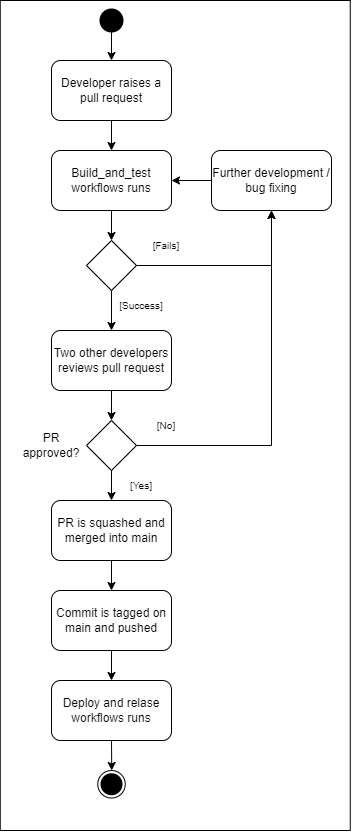

The diagram above was exported from draw.io. Its source (the exported page's mxGraphModel, read from the mxfile embedded in the PNG):
<mxGraphModel dx="1180" dy="705" grid="1" gridSize="10" guides="1" tooltips="1" connect="1" arrows="1" fold="1" page="1" pageScale="1" pageWidth="850" pageHeight="1100" math="0" shadow="0">
  <root>
    <mxCell id="0" />
    <mxCell id="1" parent="0" />
    <mxCell id="2" value="" style="rounded=0;whiteSpace=wrap;html=1;" vertex="1" parent="1">
      <mxGeometry x="38.75" y="60" width="350" height="830" as="geometry" />
    </mxCell>
    <mxCell id="10" style="edgeStyle=none;html=1;" edge="1" parent="1" source="5" target="9">
      <mxGeometry relative="1" as="geometry" />
    </mxCell>
    <mxCell id="5" value="" style="shape=waypoint;sketch=0;fillStyle=solid;size=6;pointerEvents=1;points=[];fillColor=none;resizable=0;rotatable=0;perimeter=centerPerimeter;snapToPoint=1;strokeWidth=10;" vertex="1" parent="1">
      <mxGeometry x="140" y="70" width="20" height="20" as="geometry" />
    </mxCell>
    <mxCell id="13" style="edgeStyle=none;html=1;exitX=0.5;exitY=1;exitDx=0;exitDy=0;entryX=0.5;entryY=0;entryDx=0;entryDy=0;" edge="1" parent="1" source="9" target="12">
      <mxGeometry relative="1" as="geometry" />
    </mxCell>
    <mxCell id="9" value="Developer raises a pull request" style="rounded=1;whiteSpace=wrap;html=1;" vertex="1" parent="1">
      <mxGeometry x="90" y="120" width="120" height="60" as="geometry" />
    </mxCell>
    <mxCell id="15" style="edgeStyle=none;html=1;exitX=0.5;exitY=1;exitDx=0;exitDy=0;entryX=0.5;entryY=0;entryDx=0;entryDy=0;" edge="1" parent="1" source="12" target="14">
      <mxGeometry relative="1" as="geometry" />
    </mxCell>
    <mxCell id="12" value="Build_and_test workflows runs" style="rounded=1;whiteSpace=wrap;html=1;" vertex="1" parent="1">
      <mxGeometry x="90" y="210" width="120" height="60" as="geometry" />
    </mxCell>
    <mxCell id="19" style="edgeStyle=none;html=1;entryX=0.5;entryY=1;entryDx=0;entryDy=0;rounded=0;curved=0;" edge="1" parent="1" source="14" target="18">
      <mxGeometry relative="1" as="geometry">
        <Array as="points">
          <mxPoint x="310" y="325" />
        </Array>
      </mxGeometry>
    </mxCell>
    <mxCell id="25" style="edgeStyle=none;html=1;exitX=0.5;exitY=1;exitDx=0;exitDy=0;entryX=0.5;entryY=0;entryDx=0;entryDy=0;" edge="1" parent="1" source="14" target="24">
      <mxGeometry relative="1" as="geometry" />
    </mxCell>
    <mxCell id="14" value="" style="rhombus;whiteSpace=wrap;html=1;" vertex="1" parent="1">
      <mxGeometry x="125" y="300" width="50" height="50" as="geometry" />
    </mxCell>
    <mxCell id="23" value="" style="edgeStyle=none;html=1;entryX=1;entryY=0.5;entryDx=0;entryDy=0;" edge="1" parent="1" source="18" target="12">
      <mxGeometry relative="1" as="geometry" />
    </mxCell>
    <mxCell id="18" value="Further development / bug fixing" style="rounded=1;whiteSpace=wrap;html=1;" vertex="1" parent="1">
      <mxGeometry x="250" y="210" width="120" height="60" as="geometry" />
    </mxCell>
    <mxCell id="20" value="&lt;font style=&quot;font-size: 10px;&quot;&gt;[Fails]&lt;/font&gt;" style="text;html=1;align=center;verticalAlign=middle;whiteSpace=wrap;rounded=0;" vertex="1" parent="1">
      <mxGeometry x="175" y="290" width="60" height="30" as="geometry" />
    </mxCell>
    <mxCell id="21" value="&lt;font style=&quot;font-size: 10px;&quot;&gt;[Success]&lt;/font&gt;" style="text;html=1;align=center;verticalAlign=middle;whiteSpace=wrap;rounded=0;" vertex="1" parent="1">
      <mxGeometry x="150" y="350" width="60" height="30" as="geometry" />
    </mxCell>
    <mxCell id="31" style="edgeStyle=none;html=1;exitX=0.5;exitY=1;exitDx=0;exitDy=0;entryX=0.5;entryY=0;entryDx=0;entryDy=0;" edge="1" parent="1" source="24" target="29">
      <mxGeometry relative="1" as="geometry" />
    </mxCell>
    <mxCell id="24" value="Two other developers reviews pull request" style="rounded=1;whiteSpace=wrap;html=1;" vertex="1" parent="1">
      <mxGeometry x="90" y="390" width="120" height="60" as="geometry" />
    </mxCell>
    <mxCell id="34" style="edgeStyle=none;html=1;exitX=1;exitY=0.5;exitDx=0;exitDy=0;entryX=0.5;entryY=1;entryDx=0;entryDy=0;rounded=0;curved=0;" edge="1" parent="1" source="29" target="18">
      <mxGeometry relative="1" as="geometry">
        <Array as="points">
          <mxPoint x="310" y="505" />
        </Array>
      </mxGeometry>
    </mxCell>
    <mxCell id="39" style="edgeStyle=none;html=1;exitX=0.5;exitY=1;exitDx=0;exitDy=0;entryX=0.5;entryY=0;entryDx=0;entryDy=0;" edge="1" parent="1" source="29" target="38">
      <mxGeometry relative="1" as="geometry" />
    </mxCell>
    <mxCell id="29" value="" style="rhombus;whiteSpace=wrap;html=1;" vertex="1" parent="1">
      <mxGeometry x="125" y="480" width="50" height="50" as="geometry" />
    </mxCell>
    <mxCell id="33" value="PR approved?" style="text;html=1;align=center;verticalAlign=middle;whiteSpace=wrap;rounded=0;" vertex="1" parent="1">
      <mxGeometry x="60" y="490" width="60" height="30" as="geometry" />
    </mxCell>
    <mxCell id="36" value="&lt;font style=&quot;font-size: 10px;&quot;&gt;[No&lt;/font&gt;&lt;span style=&quot;font-size: 10px; background-color: transparent;&quot;&gt;]&lt;/span&gt;" style="text;html=1;align=center;verticalAlign=middle;whiteSpace=wrap;rounded=0;" vertex="1" parent="1">
      <mxGeometry x="175" y="470" width="60" height="30" as="geometry" />
    </mxCell>
    <mxCell id="44" style="edgeStyle=none;html=1;" edge="1" parent="1" source="38" target="42">
      <mxGeometry relative="1" as="geometry" />
    </mxCell>
    <mxCell id="38" value="PR is squashed and merged into main" style="rounded=1;whiteSpace=wrap;html=1;" vertex="1" parent="1">
      <mxGeometry x="90" y="560" width="120" height="60" as="geometry" />
    </mxCell>
    <mxCell id="41" value="&lt;span style=&quot;font-size: 10px;&quot;&gt;[Yes]&lt;/span&gt;" style="text;html=1;align=center;verticalAlign=middle;whiteSpace=wrap;rounded=0;" vertex="1" parent="1">
      <mxGeometry x="150" y="530" width="60" height="30" as="geometry" />
    </mxCell>
    <mxCell id="46" style="edgeStyle=none;html=1;entryX=0.5;entryY=0;entryDx=0;entryDy=0;" edge="1" parent="1" source="42" target="45">
      <mxGeometry relative="1" as="geometry" />
    </mxCell>
    <mxCell id="42" value="Commit is tagged on main and pushed" style="rounded=1;whiteSpace=wrap;html=1;" vertex="1" parent="1">
      <mxGeometry x="90" y="650" width="120" height="60" as="geometry" />
    </mxCell>
    <mxCell id="53" style="edgeStyle=none;html=1;exitX=0.5;exitY=1;exitDx=0;exitDy=0;" edge="1" parent="1" source="45">
      <mxGeometry relative="1" as="geometry">
        <mxPoint x="150.22222222222217" y="830" as="targetPoint" />
      </mxGeometry>
    </mxCell>
    <mxCell id="45" value="Deploy and relase workflows runs" style="rounded=1;whiteSpace=wrap;html=1;" vertex="1" parent="1">
      <mxGeometry x="90" y="740" width="120" height="60" as="geometry" />
    </mxCell>
    <mxCell id="52" value="" style="group" vertex="1" connectable="0" parent="1">
      <mxGeometry x="136.25" y="830" width="27.5" height="27.5" as="geometry" />
    </mxCell>
    <mxCell id="51" value="" style="ellipse;whiteSpace=wrap;html=1;aspect=fixed;" vertex="1" parent="52">
      <mxGeometry width="27.5" height="27.5" as="geometry" />
    </mxCell>
    <mxCell id="50" value="" style="shape=waypoint;sketch=0;fillStyle=solid;size=6;pointerEvents=1;points=[];fillColor=none;resizable=0;rotatable=0;perimeter=centerPerimeter;snapToPoint=1;strokeWidth=9;fontSize=10;" vertex="1" parent="52">
      <mxGeometry x="3.75" y="3.75" width="20" height="20" as="geometry" />
    </mxCell>
  </root>
</mxGraphModel>